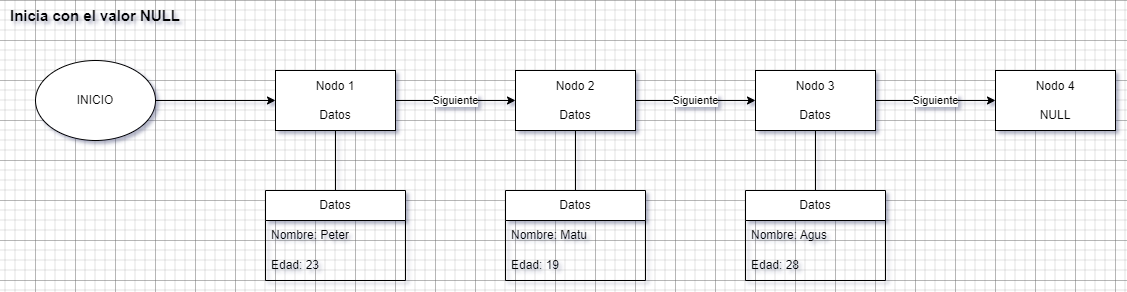

The diagram above was exported from draw.io. Its source (the exported page's mxGraphModel, read from the mxfile embedded in the PNG):
<mxGraphModel dx="1621" dy="519" grid="1" gridSize="10" guides="1" tooltips="1" connect="1" arrows="1" fold="1" page="1" pageScale="1" pageWidth="827" pageHeight="1169" math="0" shadow="0">
  <root>
    <mxCell id="0" />
    <mxCell id="1" parent="0" />
    <mxCell id="Yv_EbyByzWmmkrraDSJU-1" value="Nodo 1&lt;br&gt;&lt;br&gt;Datos" style="rounded=0;whiteSpace=wrap;html=1;" vertex="1" parent="1">
      <mxGeometry x="80" y="230" width="120" height="60" as="geometry" />
    </mxCell>
    <mxCell id="Yv_EbyByzWmmkrraDSJU-2" value="Siguiente" style="endArrow=classic;html=1;rounded=0;exitX=1;exitY=0.5;exitDx=0;exitDy=0;entryX=0;entryY=0.5;entryDx=0;entryDy=0;" edge="1" parent="1" source="Yv_EbyByzWmmkrraDSJU-1" target="Yv_EbyByzWmmkrraDSJU-3">
      <mxGeometry width="50" height="50" relative="1" as="geometry">
        <mxPoint x="380" y="300" as="sourcePoint" />
        <mxPoint x="430" y="250" as="targetPoint" />
      </mxGeometry>
    </mxCell>
    <mxCell id="Yv_EbyByzWmmkrraDSJU-5" value="Siguiente" style="edgeStyle=orthogonalEdgeStyle;rounded=0;orthogonalLoop=1;jettySize=auto;html=1;exitX=1;exitY=0.5;exitDx=0;exitDy=0;entryX=0;entryY=0.5;entryDx=0;entryDy=0;" edge="1" parent="1" source="Yv_EbyByzWmmkrraDSJU-3" target="Yv_EbyByzWmmkrraDSJU-4">
      <mxGeometry relative="1" as="geometry" />
    </mxCell>
    <mxCell id="Yv_EbyByzWmmkrraDSJU-3" value="Nodo 2&lt;br&gt;&lt;br&gt;Datos" style="rounded=0;whiteSpace=wrap;html=1;" vertex="1" parent="1">
      <mxGeometry x="320" y="230" width="120" height="60" as="geometry" />
    </mxCell>
    <mxCell id="Yv_EbyByzWmmkrraDSJU-4" value="Nodo 3&lt;br&gt;&lt;br&gt;Datos" style="rounded=0;whiteSpace=wrap;html=1;" vertex="1" parent="1">
      <mxGeometry x="560" y="230" width="120" height="60" as="geometry" />
    </mxCell>
    <mxCell id="Yv_EbyByzWmmkrraDSJU-7" value="Datos" style="swimlane;fontStyle=0;childLayout=stackLayout;horizontal=1;startSize=30;horizontalStack=0;resizeParent=1;resizeParentMax=0;resizeLast=0;collapsible=1;marginBottom=0;whiteSpace=wrap;html=1;" vertex="1" parent="1">
      <mxGeometry x="70" y="350" width="140" height="90" as="geometry" />
    </mxCell>
    <mxCell id="Yv_EbyByzWmmkrraDSJU-8" value="Nombre: Peter" style="text;strokeColor=none;fillColor=none;align=left;verticalAlign=middle;spacingLeft=4;spacingRight=4;overflow=hidden;points=[[0,0.5],[1,0.5]];portConstraint=eastwest;rotatable=0;whiteSpace=wrap;html=1;" vertex="1" parent="Yv_EbyByzWmmkrraDSJU-7">
      <mxGeometry y="30" width="140" height="30" as="geometry" />
    </mxCell>
    <mxCell id="Yv_EbyByzWmmkrraDSJU-9" value="Edad: 23" style="text;strokeColor=none;fillColor=none;align=left;verticalAlign=middle;spacingLeft=4;spacingRight=4;overflow=hidden;points=[[0,0.5],[1,0.5]];portConstraint=eastwest;rotatable=0;whiteSpace=wrap;html=1;" vertex="1" parent="Yv_EbyByzWmmkrraDSJU-7">
      <mxGeometry y="60" width="140" height="30" as="geometry" />
    </mxCell>
    <mxCell id="Yv_EbyByzWmmkrraDSJU-11" value="" style="endArrow=none;html=1;rounded=0;exitX=0.5;exitY=0;exitDx=0;exitDy=0;entryX=0.5;entryY=1;entryDx=0;entryDy=0;" edge="1" parent="1" source="Yv_EbyByzWmmkrraDSJU-7" target="Yv_EbyByzWmmkrraDSJU-1">
      <mxGeometry width="50" height="50" relative="1" as="geometry">
        <mxPoint x="340" y="340" as="sourcePoint" />
        <mxPoint x="390" y="290" as="targetPoint" />
      </mxGeometry>
    </mxCell>
    <mxCell id="Yv_EbyByzWmmkrraDSJU-12" value="Datos" style="swimlane;fontStyle=0;childLayout=stackLayout;horizontal=1;startSize=30;horizontalStack=0;resizeParent=1;resizeParentMax=0;resizeLast=0;collapsible=1;marginBottom=0;whiteSpace=wrap;html=1;" vertex="1" parent="1">
      <mxGeometry x="310" y="350" width="140" height="90" as="geometry" />
    </mxCell>
    <mxCell id="Yv_EbyByzWmmkrraDSJU-13" value="Nombre: Matu" style="text;strokeColor=none;fillColor=none;align=left;verticalAlign=middle;spacingLeft=4;spacingRight=4;overflow=hidden;points=[[0,0.5],[1,0.5]];portConstraint=eastwest;rotatable=0;whiteSpace=wrap;html=1;" vertex="1" parent="Yv_EbyByzWmmkrraDSJU-12">
      <mxGeometry y="30" width="140" height="30" as="geometry" />
    </mxCell>
    <mxCell id="Yv_EbyByzWmmkrraDSJU-14" value="Edad: 19" style="text;strokeColor=none;fillColor=none;align=left;verticalAlign=middle;spacingLeft=4;spacingRight=4;overflow=hidden;points=[[0,0.5],[1,0.5]];portConstraint=eastwest;rotatable=0;whiteSpace=wrap;html=1;" vertex="1" parent="Yv_EbyByzWmmkrraDSJU-12">
      <mxGeometry y="60" width="140" height="30" as="geometry" />
    </mxCell>
    <mxCell id="Yv_EbyByzWmmkrraDSJU-15" value="" style="endArrow=none;html=1;rounded=0;entryX=0.5;entryY=1;entryDx=0;entryDy=0;exitX=0.5;exitY=0;exitDx=0;exitDy=0;" edge="1" parent="1" source="Yv_EbyByzWmmkrraDSJU-12" target="Yv_EbyByzWmmkrraDSJU-3">
      <mxGeometry width="50" height="50" relative="1" as="geometry">
        <mxPoint x="340" y="340" as="sourcePoint" />
        <mxPoint x="390" y="290" as="targetPoint" />
      </mxGeometry>
    </mxCell>
    <mxCell id="Yv_EbyByzWmmkrraDSJU-16" value="Datos" style="swimlane;fontStyle=0;childLayout=stackLayout;horizontal=1;startSize=30;horizontalStack=0;resizeParent=1;resizeParentMax=0;resizeLast=0;collapsible=1;marginBottom=0;whiteSpace=wrap;html=1;" vertex="1" parent="1">
      <mxGeometry x="550" y="350" width="140" height="90" as="geometry" />
    </mxCell>
    <mxCell id="Yv_EbyByzWmmkrraDSJU-17" value="Nombre: Agus" style="text;strokeColor=none;fillColor=none;align=left;verticalAlign=middle;spacingLeft=4;spacingRight=4;overflow=hidden;points=[[0,0.5],[1,0.5]];portConstraint=eastwest;rotatable=0;whiteSpace=wrap;html=1;" vertex="1" parent="Yv_EbyByzWmmkrraDSJU-16">
      <mxGeometry y="30" width="140" height="30" as="geometry" />
    </mxCell>
    <mxCell id="Yv_EbyByzWmmkrraDSJU-18" value="Edad: 28" style="text;strokeColor=none;fillColor=none;align=left;verticalAlign=middle;spacingLeft=4;spacingRight=4;overflow=hidden;points=[[0,0.5],[1,0.5]];portConstraint=eastwest;rotatable=0;whiteSpace=wrap;html=1;" vertex="1" parent="Yv_EbyByzWmmkrraDSJU-16">
      <mxGeometry y="60" width="140" height="30" as="geometry" />
    </mxCell>
    <mxCell id="Yv_EbyByzWmmkrraDSJU-19" value="" style="endArrow=none;html=1;rounded=0;exitX=0.5;exitY=0;exitDx=0;exitDy=0;entryX=0.5;entryY=1;entryDx=0;entryDy=0;" edge="1" parent="1" source="Yv_EbyByzWmmkrraDSJU-16" target="Yv_EbyByzWmmkrraDSJU-4">
      <mxGeometry width="50" height="50" relative="1" as="geometry">
        <mxPoint x="510" y="340" as="sourcePoint" />
        <mxPoint x="560" y="290" as="targetPoint" />
      </mxGeometry>
    </mxCell>
    <mxCell id="Yv_EbyByzWmmkrraDSJU-20" value="INICIO" style="ellipse;whiteSpace=wrap;html=1;" vertex="1" parent="1">
      <mxGeometry x="-160" y="220" width="120" height="80" as="geometry" />
    </mxCell>
    <mxCell id="Yv_EbyByzWmmkrraDSJU-21" value="" style="endArrow=classic;html=1;rounded=0;exitX=1;exitY=0.5;exitDx=0;exitDy=0;entryX=0;entryY=0.5;entryDx=0;entryDy=0;" edge="1" parent="1" source="Yv_EbyByzWmmkrraDSJU-20" target="Yv_EbyByzWmmkrraDSJU-1">
      <mxGeometry width="50" height="50" relative="1" as="geometry">
        <mxPoint x="90" y="320" as="sourcePoint" />
        <mxPoint x="140" y="270" as="targetPoint" />
      </mxGeometry>
    </mxCell>
    <mxCell id="Yv_EbyByzWmmkrraDSJU-23" value="Nodo 4&lt;br&gt;&lt;br&gt;NULL" style="rounded=0;whiteSpace=wrap;html=1;" vertex="1" parent="1">
      <mxGeometry x="800" y="230" width="120" height="60" as="geometry" />
    </mxCell>
    <mxCell id="Yv_EbyByzWmmkrraDSJU-24" value="Siguiente" style="endArrow=classic;html=1;rounded=0;exitX=1;exitY=0.5;exitDx=0;exitDy=0;entryX=0;entryY=0.5;entryDx=0;entryDy=0;" edge="1" parent="1" source="Yv_EbyByzWmmkrraDSJU-4" target="Yv_EbyByzWmmkrraDSJU-23">
      <mxGeometry width="50" height="50" relative="1" as="geometry">
        <mxPoint x="680" y="300" as="sourcePoint" />
        <mxPoint x="730" y="250" as="targetPoint" />
      </mxGeometry>
    </mxCell>
    <mxCell id="Yv_EbyByzWmmkrraDSJU-25" value="Inicia con el valor NULL" style="text;html=1;strokeColor=none;fillColor=none;align=center;verticalAlign=middle;whiteSpace=wrap;rounded=0;fontSize=15;fontStyle=1;labelBackgroundColor=none;labelBorderColor=none;spacing=4;spacingTop=0;spacingLeft=0;perimeterSpacing=0;glass=0;" vertex="1" parent="1">
      <mxGeometry x="-195" y="160" width="190" height="30" as="geometry" />
    </mxCell>
  </root>
</mxGraphModel>